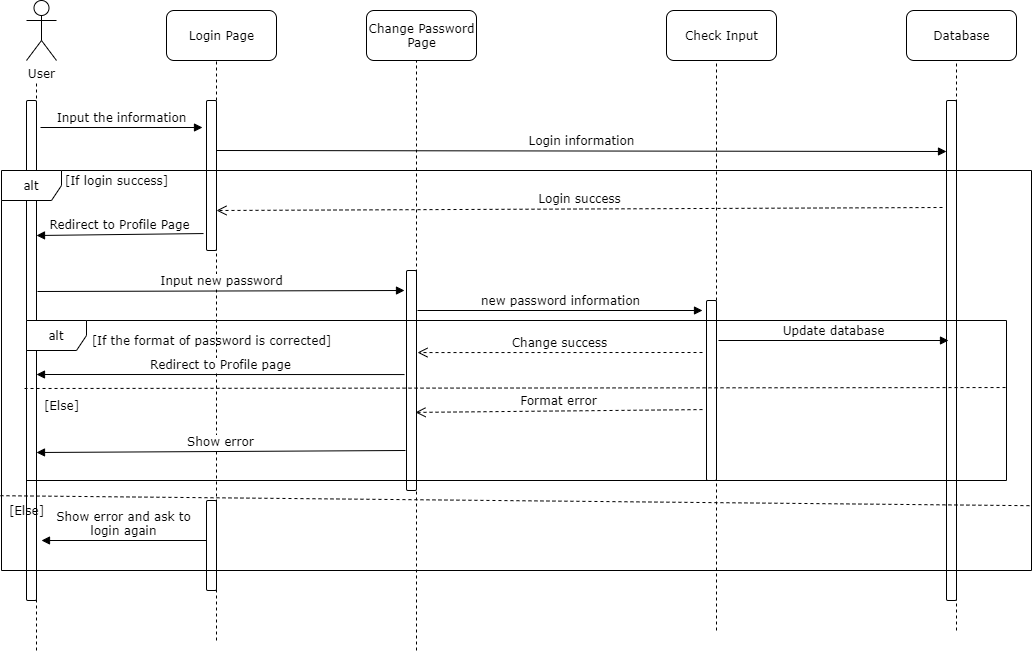

The diagram above was exported from draw.io. Its source (the exported page's mxGraphModel, read from the mxfile embedded in the PNG):
<mxGraphModel dx="1422" dy="712" grid="1" gridSize="10" guides="1" tooltips="1" connect="1" arrows="1" fold="1" page="1" pageScale="1" pageWidth="1100" pageHeight="850" background="#ffffff" math="0" shadow="0">
  <root>
    <mxCell id="0" />
    <mxCell id="1" parent="0" />
    <mxCell id="fB3gBFgFGEUwq3GDk7Kn-5" value="User" style="shape=umlActor;verticalLabelPosition=bottom;labelBackgroundColor=#ffffff;verticalAlign=top;html=1;outlineConnect=0;rounded=1;shadow=0;comic=0;strokeWidth=1;fontFamily=Verdana;" vertex="1" parent="1">
      <mxGeometry x="50" y="20" width="30" height="60" as="geometry" />
    </mxCell>
    <mxCell id="fB3gBFgFGEUwq3GDk7Kn-6" value="" style="endArrow=none;dashed=1;html=1;fontFamily=Verdana;" edge="1" parent="1">
      <mxGeometry width="50" height="50" relative="1" as="geometry">
        <mxPoint x="60" y="670" as="sourcePoint" />
        <mxPoint x="60" y="100" as="targetPoint" />
      </mxGeometry>
    </mxCell>
    <mxCell id="fB3gBFgFGEUwq3GDk7Kn-7" value="" style="html=1;points=[];perimeter=orthogonalPerimeter;rounded=1;shadow=0;comic=0;strokeWidth=1;fontFamily=Verdana;" vertex="1" parent="1">
      <mxGeometry x="50" y="120" width="10" height="500" as="geometry" />
    </mxCell>
    <mxCell id="fB3gBFgFGEUwq3GDk7Kn-8" value="Login Page" style="html=1;rounded=1;shadow=0;comic=0;strokeWidth=1;fontFamily=Verdana;" vertex="1" parent="1">
      <mxGeometry x="190" y="30" width="110" height="50" as="geometry" />
    </mxCell>
    <mxCell id="fB3gBFgFGEUwq3GDk7Kn-10" value="Database" style="html=1;rounded=1;shadow=0;comic=0;strokeWidth=1;fontFamily=Verdana;" vertex="1" parent="1">
      <mxGeometry x="930" y="30" width="110" height="50" as="geometry" />
    </mxCell>
    <mxCell id="fB3gBFgFGEUwq3GDk7Kn-11" value="" style="html=1;points=[];perimeter=orthogonalPerimeter;rounded=1;shadow=0;comic=0;strokeWidth=1;fontFamily=Verdana;" vertex="1" parent="1">
      <mxGeometry x="230" y="120" width="10" height="150" as="geometry" />
    </mxCell>
    <mxCell id="fB3gBFgFGEUwq3GDk7Kn-12" value="" style="endArrow=none;dashed=1;html=1;fontFamily=Verdana;" edge="1" parent="1">
      <mxGeometry width="50" height="50" relative="1" as="geometry">
        <mxPoint x="240" y="660" as="sourcePoint" />
        <mxPoint x="240" y="80" as="targetPoint" />
      </mxGeometry>
    </mxCell>
    <mxCell id="fB3gBFgFGEUwq3GDk7Kn-13" value="Input the information" style="html=1;verticalAlign=bottom;endArrow=block;fontFamily=Verdana;exitX=1.4;exitY=0.054;exitDx=0;exitDy=0;exitPerimeter=0;" edge="1" parent="1" source="fB3gBFgFGEUwq3GDk7Kn-7">
      <mxGeometry width="80" relative="1" as="geometry">
        <mxPoint x="510" y="210" as="sourcePoint" />
        <mxPoint x="226" y="147" as="targetPoint" />
      </mxGeometry>
    </mxCell>
    <mxCell id="fB3gBFgFGEUwq3GDk7Kn-16" value="" style="endArrow=none;dashed=1;html=1;fontFamily=Verdana;" edge="1" parent="1">
      <mxGeometry width="50" height="50" relative="1" as="geometry">
        <mxPoint x="740" y="650" as="sourcePoint" />
        <mxPoint x="740" y="80" as="targetPoint" />
      </mxGeometry>
    </mxCell>
    <mxCell id="fB3gBFgFGEUwq3GDk7Kn-17" value="" style="html=1;points=[];perimeter=orthogonalPerimeter;rounded=1;shadow=0;comic=0;strokeWidth=1;fontFamily=Verdana;" vertex="1" parent="1">
      <mxGeometry x="730" y="320" width="10" height="180" as="geometry" />
    </mxCell>
    <mxCell id="fB3gBFgFGEUwq3GDk7Kn-18" value="Login information" style="html=1;verticalAlign=bottom;endArrow=block;fontFamily=Verdana;entryX=0;entryY=0.102;entryDx=0;entryDy=0;entryPerimeter=0;" edge="1" parent="1" target="fB3gBFgFGEUwq3GDk7Kn-52">
      <mxGeometry width="80" relative="1" as="geometry">
        <mxPoint x="240" y="170" as="sourcePoint" />
        <mxPoint x="797" y="170" as="targetPoint" />
      </mxGeometry>
    </mxCell>
    <mxCell id="fB3gBFgFGEUwq3GDk7Kn-20" value="Login success" style="html=1;verticalAlign=bottom;endArrow=open;dashed=1;endSize=8;fontFamily=Verdana;exitX=-0.4;exitY=0.214;exitDx=0;exitDy=0;exitPerimeter=0;" edge="1" parent="1" source="fB3gBFgFGEUwq3GDk7Kn-52">
      <mxGeometry relative="1" as="geometry">
        <mxPoint x="790" y="230" as="sourcePoint" />
        <mxPoint x="240" y="230" as="targetPoint" />
      </mxGeometry>
    </mxCell>
    <mxCell id="fB3gBFgFGEUwq3GDk7Kn-27" value="Show error and ask to&lt;br&gt;login again" style="html=1;verticalAlign=bottom;endArrow=block;fontFamily=Verdana;exitX=-0.3;exitY=0.356;exitDx=0;exitDy=0;exitPerimeter=0;entryX=1.2;entryY=0.356;entryDx=0;entryDy=0;entryPerimeter=0;" edge="1" parent="1">
      <mxGeometry width="80" relative="1" as="geometry">
        <mxPoint x="230" y="560" as="sourcePoint" />
        <mxPoint x="65" y="560" as="targetPoint" />
      </mxGeometry>
    </mxCell>
    <mxCell id="fB3gBFgFGEUwq3GDk7Kn-41" value="Change Password&lt;br&gt;Page" style="html=1;rounded=1;shadow=0;comic=0;strokeWidth=1;fontFamily=Verdana;" vertex="1" parent="1">
      <mxGeometry x="390" y="30" width="110" height="50" as="geometry" />
    </mxCell>
    <mxCell id="fB3gBFgFGEUwq3GDk7Kn-42" value="" style="endArrow=none;dashed=1;html=1;fontFamily=Verdana;" edge="1" parent="1">
      <mxGeometry width="50" height="50" relative="1" as="geometry">
        <mxPoint x="440" y="670" as="sourcePoint" />
        <mxPoint x="440" y="80" as="targetPoint" />
      </mxGeometry>
    </mxCell>
    <mxCell id="fB3gBFgFGEUwq3GDk7Kn-44" value="Redirect to Profile Page" style="html=1;verticalAlign=bottom;endArrow=block;fontFamily=Verdana;entryX=1;entryY=0.27;entryDx=0;entryDy=0;entryPerimeter=0;exitX=-0.3;exitY=0.887;exitDx=0;exitDy=0;exitPerimeter=0;" edge="1" parent="1" source="fB3gBFgFGEUwq3GDk7Kn-11" target="fB3gBFgFGEUwq3GDk7Kn-7">
      <mxGeometry width="80" relative="1" as="geometry">
        <mxPoint x="520" y="340" as="sourcePoint" />
        <mxPoint x="600" y="340" as="targetPoint" />
      </mxGeometry>
    </mxCell>
    <mxCell id="fB3gBFgFGEUwq3GDk7Kn-45" value="" style="html=1;points=[];perimeter=orthogonalPerimeter;rounded=1;shadow=0;comic=0;strokeWidth=1;fontFamily=Verdana;" vertex="1" parent="1">
      <mxGeometry x="430" y="290" width="10" height="220" as="geometry" />
    </mxCell>
    <mxCell id="fB3gBFgFGEUwq3GDk7Kn-46" value="Input new password" style="html=1;verticalAlign=bottom;endArrow=block;fontFamily=Verdana;exitX=1.1;exitY=0.382;exitDx=0;exitDy=0;exitPerimeter=0;" edge="1" parent="1" source="fB3gBFgFGEUwq3GDk7Kn-7">
      <mxGeometry width="80" relative="1" as="geometry">
        <mxPoint x="520" y="340" as="sourcePoint" />
        <mxPoint x="428" y="310" as="targetPoint" />
      </mxGeometry>
    </mxCell>
    <mxCell id="fB3gBFgFGEUwq3GDk7Kn-49" value="new password information" style="html=1;verticalAlign=bottom;endArrow=block;fontFamily=Verdana;" edge="1" parent="1">
      <mxGeometry width="80" relative="1" as="geometry">
        <mxPoint x="441" y="330" as="sourcePoint" />
        <mxPoint x="726" y="330" as="targetPoint" />
      </mxGeometry>
    </mxCell>
    <mxCell id="fB3gBFgFGEUwq3GDk7Kn-50" value="Change success" style="html=1;verticalAlign=bottom;endArrow=open;dashed=1;endSize=8;fontFamily=Verdana;entryX=1.1;entryY=0.373;entryDx=0;entryDy=0;entryPerimeter=0;" edge="1" parent="1" target="fB3gBFgFGEUwq3GDk7Kn-45">
      <mxGeometry relative="1" as="geometry">
        <mxPoint x="726" y="372" as="sourcePoint" />
        <mxPoint x="520" y="350" as="targetPoint" />
      </mxGeometry>
    </mxCell>
    <mxCell id="fB3gBFgFGEUwq3GDk7Kn-51" value="Redirect to Profile page" style="html=1;verticalAlign=bottom;endArrow=block;fontFamily=Verdana;exitX=-0.2;exitY=0.473;exitDx=0;exitDy=0;exitPerimeter=0;entryX=1;entryY=0.548;entryDx=0;entryDy=0;entryPerimeter=0;" edge="1" parent="1" source="fB3gBFgFGEUwq3GDk7Kn-45" target="fB3gBFgFGEUwq3GDk7Kn-7">
      <mxGeometry width="80" relative="1" as="geometry">
        <mxPoint x="520" y="350" as="sourcePoint" />
        <mxPoint x="600" y="350" as="targetPoint" />
      </mxGeometry>
    </mxCell>
    <mxCell id="fB3gBFgFGEUwq3GDk7Kn-52" value="" style="html=1;points=[];perimeter=orthogonalPerimeter;rounded=1;shadow=0;comic=0;strokeWidth=1;fontFamily=Verdana;" vertex="1" parent="1">
      <mxGeometry x="970" y="120" width="10" height="500" as="geometry" />
    </mxCell>
    <mxCell id="fB3gBFgFGEUwq3GDk7Kn-54" value="" style="endArrow=none;dashed=1;html=1;fontFamily=Verdana;" edge="1" parent="1">
      <mxGeometry width="50" height="50" relative="1" as="geometry">
        <mxPoint x="980" y="650" as="sourcePoint" />
        <mxPoint x="980" y="80" as="targetPoint" />
      </mxGeometry>
    </mxCell>
    <mxCell id="fB3gBFgFGEUwq3GDk7Kn-55" value="Check Input" style="html=1;rounded=1;shadow=0;comic=0;strokeWidth=1;fontFamily=Verdana;" vertex="1" parent="1">
      <mxGeometry x="690" y="30" width="110" height="50" as="geometry" />
    </mxCell>
    <mxCell id="fB3gBFgFGEUwq3GDk7Kn-56" value="Update database" style="html=1;verticalAlign=bottom;endArrow=block;fontFamily=Verdana;" edge="1" parent="1">
      <mxGeometry width="80" relative="1" as="geometry">
        <mxPoint x="742" y="360" as="sourcePoint" />
        <mxPoint x="972" y="360" as="targetPoint" />
      </mxGeometry>
    </mxCell>
    <mxCell id="fB3gBFgFGEUwq3GDk7Kn-57" value="Format error" style="html=1;verticalAlign=bottom;endArrow=open;dashed=1;endSize=8;fontFamily=Verdana;exitX=-0.4;exitY=0.606;exitDx=0;exitDy=0;exitPerimeter=0;entryX=0.9;entryY=0.645;entryDx=0;entryDy=0;entryPerimeter=0;" edge="1" parent="1" source="fB3gBFgFGEUwq3GDk7Kn-17" target="fB3gBFgFGEUwq3GDk7Kn-45">
      <mxGeometry relative="1" as="geometry">
        <mxPoint x="600" y="350" as="sourcePoint" />
        <mxPoint x="520" y="350" as="targetPoint" />
      </mxGeometry>
    </mxCell>
    <mxCell id="fB3gBFgFGEUwq3GDk7Kn-58" value="Show error" style="html=1;verticalAlign=bottom;endArrow=block;fontFamily=Verdana;entryX=1;entryY=0.704;entryDx=0;entryDy=0;entryPerimeter=0;" edge="1" parent="1" target="fB3gBFgFGEUwq3GDk7Kn-7">
      <mxGeometry width="80" relative="1" as="geometry">
        <mxPoint x="429" y="470" as="sourcePoint" />
        <mxPoint x="600" y="350" as="targetPoint" />
      </mxGeometry>
    </mxCell>
    <mxCell id="fB3gBFgFGEUwq3GDk7Kn-59" value="" style="html=1;points=[];perimeter=orthogonalPerimeter;rounded=1;shadow=0;comic=0;strokeWidth=1;fontFamily=Verdana;" vertex="1" parent="1">
      <mxGeometry x="230" y="520" width="10" height="90" as="geometry" />
    </mxCell>
    <mxCell id="fB3gBFgFGEUwq3GDk7Kn-60" value="alt" style="shape=umlFrame;whiteSpace=wrap;html=1;rounded=1;shadow=0;comic=0;strokeWidth=1;fontFamily=Verdana;" vertex="1" parent="1">
      <mxGeometry x="50" y="340" width="980" height="160" as="geometry" />
    </mxCell>
    <mxCell id="fB3gBFgFGEUwq3GDk7Kn-61" value="" style="endArrow=none;dashed=1;html=1;fontFamily=Verdana;exitX=-0.002;exitY=0.425;exitDx=0;exitDy=0;exitPerimeter=0;entryX=0.999;entryY=0.419;entryDx=0;entryDy=0;entryPerimeter=0;" edge="1" parent="1" source="fB3gBFgFGEUwq3GDk7Kn-60" target="fB3gBFgFGEUwq3GDk7Kn-60">
      <mxGeometry width="50" height="50" relative="1" as="geometry">
        <mxPoint x="530" y="380" as="sourcePoint" />
        <mxPoint x="580" y="330" as="targetPoint" />
      </mxGeometry>
    </mxCell>
    <mxCell id="fB3gBFgFGEUwq3GDk7Kn-62" value="[If the format of password is corrected]" style="text;html=1;align=center;verticalAlign=middle;resizable=0;points=[];autosize=1;fontFamily=Verdana;" vertex="1" parent="1">
      <mxGeometry x="105" y="350" width="260" height="20" as="geometry" />
    </mxCell>
    <mxCell id="fB3gBFgFGEUwq3GDk7Kn-63" value="[Else]" style="text;html=1;align=center;verticalAlign=middle;resizable=0;points=[];autosize=1;fontFamily=Verdana;" vertex="1" parent="1">
      <mxGeometry x="60" y="415" width="50" height="20" as="geometry" />
    </mxCell>
    <mxCell id="fB3gBFgFGEUwq3GDk7Kn-64" value="alt" style="shape=umlFrame;whiteSpace=wrap;html=1;rounded=1;shadow=0;comic=0;strokeWidth=1;fontFamily=Verdana;" vertex="1" parent="1">
      <mxGeometry x="25" y="190" width="1030" height="400" as="geometry" />
    </mxCell>
    <mxCell id="fB3gBFgFGEUwq3GDk7Kn-66" value="" style="endArrow=none;dashed=1;html=1;fontFamily=Verdana;entryX=1;entryY=0.838;entryDx=0;entryDy=0;entryPerimeter=0;exitX=-0.001;exitY=0.813;exitDx=0;exitDy=0;exitPerimeter=0;" edge="1" parent="1" source="fB3gBFgFGEUwq3GDk7Kn-64" target="fB3gBFgFGEUwq3GDk7Kn-64">
      <mxGeometry width="50" height="50" relative="1" as="geometry">
        <mxPoint x="530" y="480" as="sourcePoint" />
        <mxPoint x="580" y="430" as="targetPoint" />
      </mxGeometry>
    </mxCell>
    <mxCell id="fB3gBFgFGEUwq3GDk7Kn-67" value="[If login success]" style="text;html=1;align=center;verticalAlign=middle;resizable=0;points=[];autosize=1;fontFamily=Verdana;" vertex="1" parent="1">
      <mxGeometry x="80" y="190" width="120" height="20" as="geometry" />
    </mxCell>
    <mxCell id="fB3gBFgFGEUwq3GDk7Kn-68" value="[Else]" style="text;html=1;align=center;verticalAlign=middle;resizable=0;points=[];autosize=1;fontFamily=Verdana;" vertex="1" parent="1">
      <mxGeometry x="25" y="520" width="50" height="20" as="geometry" />
    </mxCell>
  </root>
</mxGraphModel>